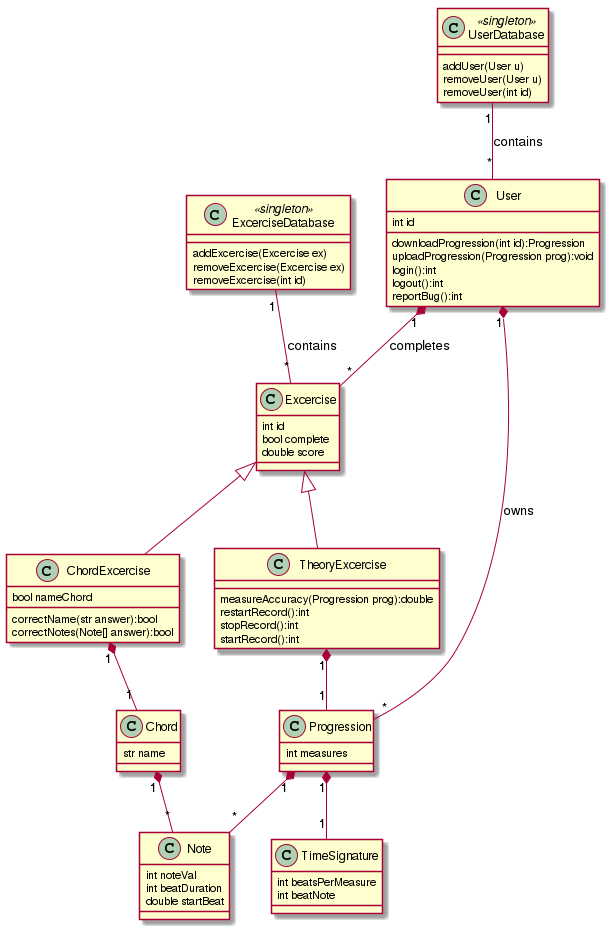

The diagram above was rendered by PlantUML. Its source (embedded in the PNG):
@startuml
class ExcerciseDatabase <<singleton>>
class UserDatabase <<singleton>>

Progression "1" *-- "1" TimeSignature
Progression "1" *-- "*" Note
Chord "1" *-- "*" Note
User "1" *-- "*" Progression : owns
User "1" *-- "*" Excercise : completes
Excercise <|-- ChordExcercise
Excercise <|-- TheoryExcercise
ChordExcercise "1" *-- "1" Chord
TheoryExcercise "1" *-- "1" Progression
ExcerciseDatabase "1" -- "*" Excercise : contains
UserDatabase "1" -- "*" User : contains


TimeSignature : int beatsPerMeasure
TimeSignature : int beatNote

Note : int noteVal
Note : int beatDuration
Note : double startBeat

Chord : str name

Progression : int measures

class User

User : int id
User : downloadProgression(int id):Progression
User : uploadProgression(Progression prog):void
User : login():int
User : logout():int
User : reportBug():int

Excercise : int id
Excercise : bool complete
Excercise : double score

ChordExcercise : bool nameChord
ChordExcercise : correctName(str answer):bool
ChordExcercise : correctNotes(Note[] answer):bool

TheoryExcercise : measureAccuracy(Progression prog):double
TheoryExcercise : restartRecord():int
TheoryExcercise : stopRecord():int
TheoryExcercise : startRecord():int

ExcerciseDatabase : addExcercise(Excercise ex)
ExcerciseDatabase : removeExcercise(Excercise ex)
ExcerciseDatabase : removeExcercise(int id)

UserDatabase : addUser(User u)
UserDatabase : removeUser(User u)
UserDatabase : removeUser(int id)
@enduml